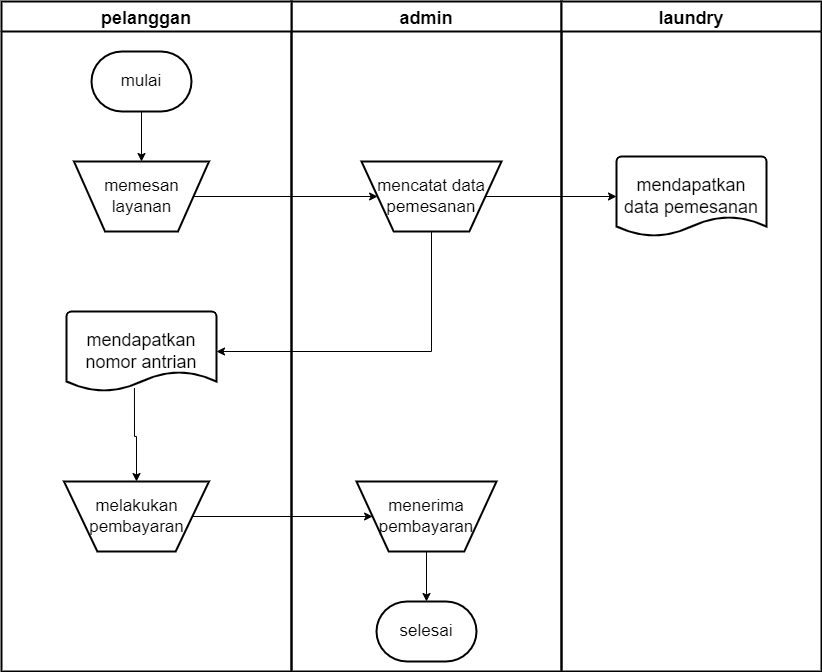

The diagram above was exported from draw.io. Its source (the exported page's mxGraphModel, read from the mxfile embedded in the PNG):
<mxGraphModel dx="806" dy="465" grid="1" gridSize="10" guides="1" tooltips="1" connect="1" arrows="1" fold="1" page="1" pageScale="1" pageWidth="3300" pageHeight="4681" math="0" shadow="0">
  <root>
    <mxCell id="MJnbFGjlnXc5EVlxFiBQ-0" />
    <mxCell id="MJnbFGjlnXc5EVlxFiBQ-1" parent="MJnbFGjlnXc5EVlxFiBQ-0" />
    <mxCell id="gcSk-1fZp38_Km3urd3f-0" value="admin" style="swimlane;fontSize=18;strokeWidth=2;startSize=30;" parent="MJnbFGjlnXc5EVlxFiBQ-1" vertex="1">
      <mxGeometry x="470" y="50" width="270" height="670" as="geometry" />
    </mxCell>
    <mxCell id="gcSk-1fZp38_Km3urd3f-4" value="mencatat data pemesanan" style="verticalLabelPosition=middle;verticalAlign=middle;html=1;shape=trapezoid;perimeter=trapezoidPerimeter;whiteSpace=wrap;size=0.23;arcSize=10;flipV=1;labelPosition=center;align=center;fontSize=17;strokeWidth=2;" parent="gcSk-1fZp38_Km3urd3f-0" vertex="1">
      <mxGeometry x="70" y="160" width="140" height="70" as="geometry" />
    </mxCell>
    <mxCell id="YsCOOBUznxuV3Zi4l_oE-14" style="edgeStyle=orthogonalEdgeStyle;rounded=0;orthogonalLoop=1;jettySize=auto;html=1;entryX=0.5;entryY=0;entryDx=0;entryDy=0;entryPerimeter=0;fontSize=18;" parent="gcSk-1fZp38_Km3urd3f-0" source="YsCOOBUznxuV3Zi4l_oE-4" target="YsCOOBUznxuV3Zi4l_oE-5" edge="1">
      <mxGeometry relative="1" as="geometry" />
    </mxCell>
    <mxCell id="YsCOOBUznxuV3Zi4l_oE-4" value="menerima pembayaran" style="verticalLabelPosition=middle;verticalAlign=middle;html=1;shape=trapezoid;perimeter=trapezoidPerimeter;whiteSpace=wrap;size=0.23;arcSize=10;flipV=1;labelPosition=center;align=center;fontSize=17;strokeWidth=2;" parent="gcSk-1fZp38_Km3urd3f-0" vertex="1">
      <mxGeometry x="65" y="480" width="140" height="70" as="geometry" />
    </mxCell>
    <mxCell id="YsCOOBUznxuV3Zi4l_oE-5" value="selesai" style="strokeWidth=2;html=1;shape=mxgraph.flowchart.terminator;whiteSpace=wrap;fontSize=17;" parent="gcSk-1fZp38_Km3urd3f-0" vertex="1">
      <mxGeometry x="85" y="600" width="100" height="60" as="geometry" />
    </mxCell>
    <mxCell id="gcSk-1fZp38_Km3urd3f-1" value="pelanggan" style="swimlane;fontSize=18;strokeWidth=2;startSize=30;" parent="MJnbFGjlnXc5EVlxFiBQ-1" vertex="1">
      <mxGeometry x="180" y="50" width="290" height="670" as="geometry">
        <mxRectangle x="180" y="50" width="120" height="30" as="alternateBounds" />
      </mxGeometry>
    </mxCell>
    <mxCell id="YsCOOBUznxuV3Zi4l_oE-6" style="edgeStyle=orthogonalEdgeStyle;rounded=0;orthogonalLoop=1;jettySize=auto;html=1;entryX=0.5;entryY=0;entryDx=0;entryDy=0;fontSize=18;" parent="gcSk-1fZp38_Km3urd3f-1" source="gcSk-1fZp38_Km3urd3f-2" target="gcSk-1fZp38_Km3urd3f-3" edge="1">
      <mxGeometry relative="1" as="geometry" />
    </mxCell>
    <mxCell id="gcSk-1fZp38_Km3urd3f-2" value="mulai" style="strokeWidth=2;html=1;shape=mxgraph.flowchart.terminator;whiteSpace=wrap;fontSize=17;" parent="gcSk-1fZp38_Km3urd3f-1" vertex="1">
      <mxGeometry x="90" y="50" width="100" height="60" as="geometry" />
    </mxCell>
    <mxCell id="gcSk-1fZp38_Km3urd3f-3" value="memesan layanan" style="verticalLabelPosition=middle;verticalAlign=middle;html=1;shape=trapezoid;perimeter=trapezoidPerimeter;whiteSpace=wrap;size=0.23;arcSize=10;flipV=1;labelPosition=center;align=center;fontSize=17;strokeWidth=2;" parent="gcSk-1fZp38_Km3urd3f-1" vertex="1">
      <mxGeometry x="72.5" y="160" width="135" height="70" as="geometry" />
    </mxCell>
    <mxCell id="YsCOOBUznxuV3Zi4l_oE-13" style="edgeStyle=orthogonalEdgeStyle;rounded=0;orthogonalLoop=1;jettySize=auto;html=1;fontSize=18;exitX=0.453;exitY=0.958;exitDx=0;exitDy=0;exitPerimeter=0;" parent="gcSk-1fZp38_Km3urd3f-1" source="YsCOOBUznxuV3Zi4l_oE-2" target="YsCOOBUznxuV3Zi4l_oE-3" edge="1">
      <mxGeometry relative="1" as="geometry" />
    </mxCell>
    <mxCell id="YsCOOBUznxuV3Zi4l_oE-2" value="mendapatkan nomor antrian" style="strokeWidth=2;html=1;shape=mxgraph.flowchart.document2;whiteSpace=wrap;size=0.25;fontSize=18;" parent="gcSk-1fZp38_Km3urd3f-1" vertex="1">
      <mxGeometry x="65" y="310" width="150" height="80" as="geometry" />
    </mxCell>
    <mxCell id="YsCOOBUznxuV3Zi4l_oE-3" value="melakukan pembayaran" style="verticalLabelPosition=middle;verticalAlign=middle;html=1;shape=trapezoid;perimeter=trapezoidPerimeter;whiteSpace=wrap;size=0.23;arcSize=10;flipV=1;labelPosition=center;align=center;fontSize=17;strokeWidth=2;" parent="gcSk-1fZp38_Km3urd3f-1" vertex="1">
      <mxGeometry x="62.5" y="480" width="145" height="70" as="geometry" />
    </mxCell>
    <mxCell id="YsCOOBUznxuV3Zi4l_oE-0" value="laundry" style="swimlane;fontSize=18;strokeWidth=2;startSize=30;" parent="MJnbFGjlnXc5EVlxFiBQ-1" vertex="1">
      <mxGeometry x="740" y="50" width="260" height="670" as="geometry" />
    </mxCell>
    <mxCell id="YsCOOBUznxuV3Zi4l_oE-1" value="mendapatkan data pemesanan" style="strokeWidth=2;html=1;shape=mxgraph.flowchart.document2;whiteSpace=wrap;size=0.25;fontSize=18;" parent="YsCOOBUznxuV3Zi4l_oE-0" vertex="1">
      <mxGeometry x="55" y="155" width="150" height="80" as="geometry" />
    </mxCell>
    <mxCell id="YsCOOBUznxuV3Zi4l_oE-7" style="edgeStyle=orthogonalEdgeStyle;rounded=0;orthogonalLoop=1;jettySize=auto;html=1;entryX=0;entryY=0.5;entryDx=0;entryDy=0;fontSize=18;" parent="MJnbFGjlnXc5EVlxFiBQ-1" source="gcSk-1fZp38_Km3urd3f-3" target="gcSk-1fZp38_Km3urd3f-4" edge="1">
      <mxGeometry relative="1" as="geometry" />
    </mxCell>
    <mxCell id="YsCOOBUznxuV3Zi4l_oE-8" style="edgeStyle=orthogonalEdgeStyle;rounded=0;orthogonalLoop=1;jettySize=auto;html=1;entryX=0;entryY=0.5;entryDx=0;entryDy=0;entryPerimeter=0;fontSize=18;" parent="MJnbFGjlnXc5EVlxFiBQ-1" source="gcSk-1fZp38_Km3urd3f-4" target="YsCOOBUznxuV3Zi4l_oE-1" edge="1">
      <mxGeometry relative="1" as="geometry" />
    </mxCell>
    <mxCell id="YsCOOBUznxuV3Zi4l_oE-10" style="edgeStyle=orthogonalEdgeStyle;rounded=0;orthogonalLoop=1;jettySize=auto;html=1;entryX=1;entryY=0.5;entryDx=0;entryDy=0;entryPerimeter=0;fontSize=18;" parent="MJnbFGjlnXc5EVlxFiBQ-1" source="gcSk-1fZp38_Km3urd3f-4" target="YsCOOBUznxuV3Zi4l_oE-2" edge="1">
      <mxGeometry relative="1" as="geometry">
        <Array as="points">
          <mxPoint x="610" y="400" />
        </Array>
      </mxGeometry>
    </mxCell>
    <mxCell id="YsCOOBUznxuV3Zi4l_oE-12" style="edgeStyle=orthogonalEdgeStyle;rounded=0;orthogonalLoop=1;jettySize=auto;html=1;entryX=0;entryY=0.5;entryDx=0;entryDy=0;fontSize=18;" parent="MJnbFGjlnXc5EVlxFiBQ-1" source="YsCOOBUznxuV3Zi4l_oE-3" target="YsCOOBUznxuV3Zi4l_oE-4" edge="1">
      <mxGeometry relative="1" as="geometry" />
    </mxCell>
  </root>
</mxGraphModel>